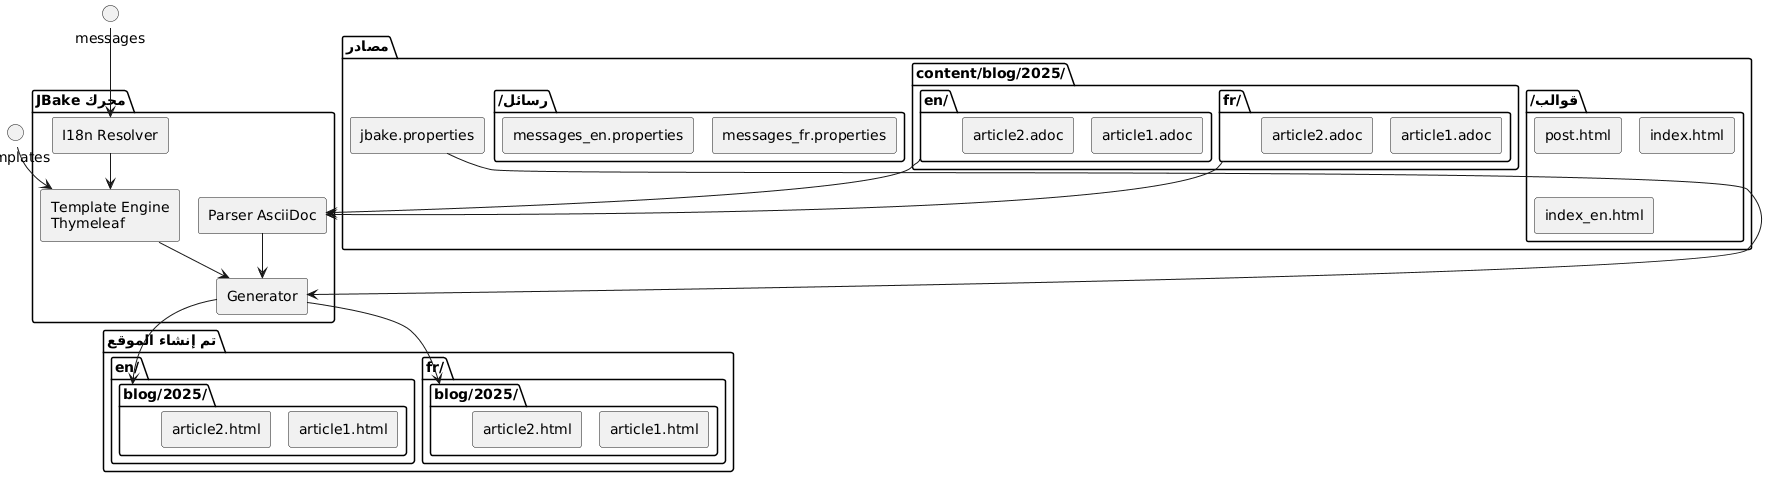

The diagram above was rendered by PlantUML. Its source (embedded in the PNG):
@startuml
skinparam componentStyle rectangle

package "مصادر" {
  folder "content/blog/2025/" {
    folder "fr/" as content_fr {
      [article1.adoc]
      [article2.adoc]
    }
    folder "en/" as content_en {
      [article1.adoc] as article1_en
      [article2.adoc] as article2_en
    }
  }

  folder "قوالب/" {
    [post.html]
    [index.html]
    [index_en.html]
  }

  folder "رسائل/" {
    [messages_fr.properties]
    [messages_en.properties]
  }

  [jbake.properties]
}

package "JBake محرك" {
  [Parser AsciiDoc] as parser
  [Template Engine\nThymeleaf] as thymeleaf
  [Generator] as generator
  [I18n Resolver] as i18n
}

package "تم إنشاء الموقع" {
  folder "fr/" {
    folder "blog/2025/" as blog_fr {
      [article1.html]
      [article2.html]
    }
  }

  folder "en/" {
    folder "blog/2025/" as blog_en {
      [article1.html] as article1_html_en
      [article2.html] as article2_html_en
    }
  }
}

content_fr --> parser
content_en --> parser
parser --> generator

templates --> thymeleaf
messages --> i18n
i18n --> thymeleaf
thymeleaf --> generator
jbake.properties --> generator

generator --> blog_fr
generator --> blog_en
@enduml